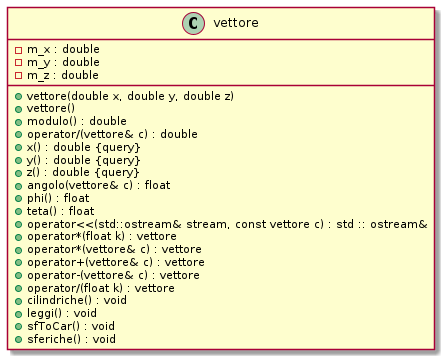

The diagram above was rendered by PlantUML. Its source (embedded in the PNG):
@startuml






class vettore {
	+vettore(double x, double y, double z)
	+vettore()
	-m_x : double
	-m_y : double
	-m_z : double
	+modulo() : double
	+operator/(vettore& c) : double
	+x() : double {query}
	+y() : double {query}
	+z() : double {query}
	+angolo(vettore& c) : float
	+phi() : float
	+teta() : float
	+operator<<(std::ostream& stream, const vettore c) : std :: ostream&
	+operator*(float k) : vettore
	+operator*(vettore& c) : vettore
	+operator+(vettore& c) : vettore
	+operator-(vettore& c) : vettore
	+operator/(float k) : vettore
	+cilindriche() : void
	+leggi() : void
	+sfToCar() : void
	+sferiche() : void
}

















@enduml